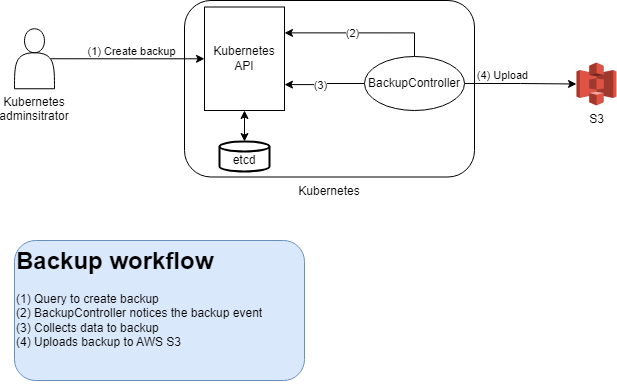

The diagram above was exported from draw.io. Its source (the exported page's mxGraphModel, read from the mxfile embedded in the PNG):
<mxGraphModel dx="986" dy="694" grid="1" gridSize="10" guides="1" tooltips="1" connect="1" arrows="1" fold="1" page="1" pageScale="1" pageWidth="850" pageHeight="1100" math="0" shadow="0">
  <root>
    <mxCell id="0" />
    <mxCell id="1" parent="0" />
    <mxCell id="nIJ6eD9IzNa7eUO__WX5-1" value="S3" style="outlineConnect=0;dashed=0;verticalLabelPosition=bottom;verticalAlign=top;align=center;html=1;shape=mxgraph.aws3.s3;fillColor=#E05243;gradientColor=none;" parent="1" vertex="1">
      <mxGeometry x="712" y="192" width="40" height="43" as="geometry" />
    </mxCell>
    <mxCell id="nIJ6eD9IzNa7eUO__WX5-2" value="Kubernetes" style="rounded=1;whiteSpace=wrap;html=1;labelPosition=center;verticalLabelPosition=bottom;align=center;verticalAlign=top;" parent="1" vertex="1">
      <mxGeometry x="320" y="130" width="290" height="176.5" as="geometry" />
    </mxCell>
    <mxCell id="nIJ6eD9IzNa7eUO__WX5-3" value="etcd" style="strokeWidth=2;html=1;shape=mxgraph.flowchart.database;whiteSpace=wrap;spacingBottom=-7;" parent="1" vertex="1">
      <mxGeometry x="355" y="271" width="50" height="30" as="geometry" />
    </mxCell>
    <mxCell id="nIJ6eD9IzNa7eUO__WX5-4" value="Kubernetes &lt;br&gt;API" style="rounded=1;whiteSpace=wrap;html=1;arcSize=0;points=[[0,0,0,0,0],[0,0.25,0,0,0],[0,0.5,0,0,0],[0,0.75,0,0,0],[0,1,0,0,0],[0.25,0,0,0,0],[0.25,1,0,0,0],[0.5,0,0,0,0],[0.5,1,0,0,0],[0.75,0,0,0,0],[0.75,1,0,0,0],[1,0,0,0,0],[1,0.25,0,0,0],[1,0.5,0,0,0],[1,0.75,0,0,0],[1,1,0,0,0]];" parent="1" vertex="1">
      <mxGeometry x="340" y="136.5" width="80" height="103.5" as="geometry" />
    </mxCell>
    <mxCell id="nIJ6eD9IzNa7eUO__WX5-8" style="edgeStyle=orthogonalEdgeStyle;rounded=0;orthogonalLoop=1;jettySize=auto;html=1;exitX=0.9;exitY=0.5;exitDx=0;exitDy=0;exitPerimeter=0;" parent="1" source="nIJ6eD9IzNa7eUO__WX5-5" target="nIJ6eD9IzNa7eUO__WX5-4" edge="1">
      <mxGeometry relative="1" as="geometry" />
    </mxCell>
    <mxCell id="nIJ6eD9IzNa7eUO__WX5-9" value="(1) Create backup" style="edgeLabel;html=1;align=center;verticalAlign=middle;resizable=0;points=[];spacingTop=-16;" parent="nIJ6eD9IzNa7eUO__WX5-8" vertex="1" connectable="0">
      <mxGeometry x="0.0484" relative="1" as="geometry">
        <mxPoint as="offset" />
      </mxGeometry>
    </mxCell>
    <mxCell id="nIJ6eD9IzNa7eUO__WX5-5" value="Kubernetes adminsitrator" style="shape=actor;whiteSpace=wrap;html=1;labelPosition=center;verticalLabelPosition=bottom;align=center;verticalAlign=top;" parent="1" vertex="1">
      <mxGeometry x="150" y="158.25" width="40" height="60" as="geometry" />
    </mxCell>
    <mxCell id="nIJ6eD9IzNa7eUO__WX5-10" style="edgeStyle=orthogonalEdgeStyle;rounded=0;orthogonalLoop=1;jettySize=auto;html=1;exitX=0.5;exitY=0;exitDx=0;exitDy=0;spacingBottom=0;spacingTop=-16;entryX=1;entryY=0.25;entryDx=0;entryDy=0;entryPerimeter=0;" parent="1" source="nIJ6eD9IzNa7eUO__WX5-6" target="nIJ6eD9IzNa7eUO__WX5-4" edge="1">
      <mxGeometry relative="1" as="geometry" />
    </mxCell>
    <mxCell id="nIJ6eD9IzNa7eUO__WX5-11" value="(2)" style="edgeLabel;html=1;align=center;verticalAlign=middle;resizable=0;points=[];" parent="nIJ6eD9IzNa7eUO__WX5-10" vertex="1" connectable="0">
      <mxGeometry x="0.1259" relative="1" as="geometry">
        <mxPoint as="offset" />
      </mxGeometry>
    </mxCell>
    <mxCell id="nIJ6eD9IzNa7eUO__WX5-14" style="edgeStyle=orthogonalEdgeStyle;rounded=0;orthogonalLoop=1;jettySize=auto;html=1;" parent="1" source="nIJ6eD9IzNa7eUO__WX5-6" target="nIJ6eD9IzNa7eUO__WX5-1" edge="1">
      <mxGeometry relative="1" as="geometry" />
    </mxCell>
    <mxCell id="nIJ6eD9IzNa7eUO__WX5-15" value="(4) Upload" style="edgeLabel;html=1;align=center;verticalAlign=middle;resizable=0;points=[];spacingTop=-16;" parent="nIJ6eD9IzNa7eUO__WX5-14" vertex="1" connectable="0">
      <mxGeometry x="-0.35" y="2" relative="1" as="geometry">
        <mxPoint y="1" as="offset" />
      </mxGeometry>
    </mxCell>
    <mxCell id="nIJ6eD9IzNa7eUO__WX5-6" value="BackupController" style="ellipse;whiteSpace=wrap;html=1;" parent="1" vertex="1">
      <mxGeometry x="500" y="186" width="100" height="54" as="geometry" />
    </mxCell>
    <mxCell id="nIJ6eD9IzNa7eUO__WX5-16" style="edgeStyle=orthogonalEdgeStyle;rounded=0;orthogonalLoop=1;jettySize=auto;html=1;exitX=0;exitY=0.5;exitDx=0;exitDy=0;spacingBottom=0;spacingTop=-16;entryX=1;entryY=0.75;entryDx=0;entryDy=0;entryPerimeter=0;" parent="1" source="nIJ6eD9IzNa7eUO__WX5-6" target="nIJ6eD9IzNa7eUO__WX5-4" edge="1">
      <mxGeometry relative="1" as="geometry">
        <mxPoint x="560" y="197" as="sourcePoint" />
        <mxPoint x="430" y="170" as="targetPoint" />
      </mxGeometry>
    </mxCell>
    <mxCell id="nIJ6eD9IzNa7eUO__WX5-17" value="(3)" style="edgeLabel;html=1;align=center;verticalAlign=middle;resizable=0;points=[];" parent="nIJ6eD9IzNa7eUO__WX5-16" vertex="1" connectable="0">
      <mxGeometry x="0.1259" relative="1" as="geometry">
        <mxPoint as="offset" />
      </mxGeometry>
    </mxCell>
    <mxCell id="nIJ6eD9IzNa7eUO__WX5-19" value="" style="endArrow=classic;startArrow=classic;html=1;rounded=0;entryX=0.5;entryY=1;entryDx=0;entryDy=0;entryPerimeter=0;exitX=0.5;exitY=0;exitDx=0;exitDy=0;exitPerimeter=0;" parent="1" source="nIJ6eD9IzNa7eUO__WX5-3" target="nIJ6eD9IzNa7eUO__WX5-4" edge="1">
      <mxGeometry width="50" height="50" relative="1" as="geometry">
        <mxPoint x="400" y="380" as="sourcePoint" />
        <mxPoint x="450" y="330" as="targetPoint" />
      </mxGeometry>
    </mxCell>
    <mxCell id="nIJ6eD9IzNa7eUO__WX5-22" value="&lt;h1 style=&quot;margin-top: 0px;&quot;&gt;Backup workflow&lt;/h1&gt;&lt;p&gt;(1) Query to create backup&lt;br&gt;(2) BackupController notices the backup event&lt;br&gt;(3) Collects data to backup&lt;br&gt;(4) Uploads backup to AWS S3&lt;/p&gt;" style="text;html=1;whiteSpace=wrap;overflow=hidden;rounded=1;fillColor=#dae8fc;strokeColor=#6c8ebf;" parent="1" vertex="1">
      <mxGeometry x="150" y="370" width="290" height="140" as="geometry" />
    </mxCell>
  </root>
</mxGraphModel>